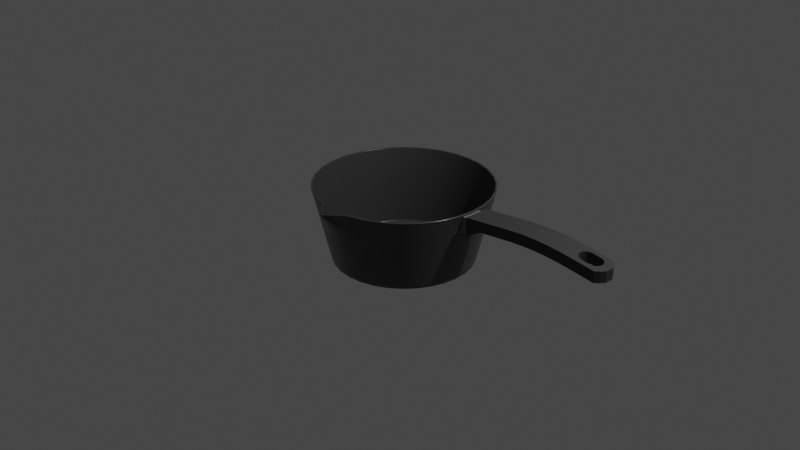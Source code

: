 # Source: panci.blend  (saved by Blender 2.90.8; exported with 4.5.12 LTS)
import bpy
from mathutils import Matrix  # noqa: F401  (used for matrix-valued properties, if any)

bpy.ops.wm.read_factory_settings(use_empty=True)
scene = bpy.context.scene
scene.name = 'Scene'

# ---- collections
col_collection = bpy.data.collections.new('Collection'); scene.collection.children.link(col_collection)

# ---- materials (node trees are filled in below, after node groups)
mat_material_003 = bpy.data.materials.new('Material.003')
mat_material_003.use_transparent_shadow = False
mat_material_001 = bpy.data.materials.new('Material.001')
mat_material_001.use_transparent_shadow = False
mat_material_002 = bpy.data.materials.new('Material.002')
mat_material_002.use_transparent_shadow = False

# ---- material node trees
mat_material_003.use_nodes = True; mat_material_003.node_tree.nodes.clear()
_N = mat_material_003.node_tree.nodes; _L = mat_material_003.node_tree.links
n0 = _N.new('ShaderNodeBsdfPrincipled'); n0.name = 'Principled BSDF'; n0.location = (10, 300)
n0.distribution = 'GGX'
n0.subsurface_method = 'BURLEY'
n0.inputs[0].default_value = (0.04721, 0.04721, 0.04721, 1.0)
n0.inputs[2].default_value = 0.2638
n0.inputs[3].default_value = 1.45
n0.inputs[27].default_value = (0.0, 0.0, 0.0, 1.0)
n0.inputs[28].default_value = 1.0
n1 = _N.new('ShaderNodeOutputMaterial'); n1.name = 'Material Output'; n1.location = (300, 300)
_L.new(n0.outputs[0], n1.inputs[0])
n1.is_active_output = True
mat_material_001.use_nodes = True; mat_material_001.node_tree.nodes.clear()
_N = mat_material_001.node_tree.nodes; _L = mat_material_001.node_tree.links
n0 = _N.new('ShaderNodeBsdfPrincipled'); n0.name = 'Principled BSDF'; n0.location = (10, 300)
n0.distribution = 'GGX'
n0.subsurface_method = 'BURLEY'
n0.inputs[0].default_value = (0.03411, 0.03411, 0.03411, 1.0)
n0.inputs[2].default_value = 0.8307
n0.inputs[3].default_value = 1.45
n0.inputs[27].default_value = (0.0, 0.0, 0.0, 1.0)
n0.inputs[28].default_value = 1.0
n1 = _N.new('ShaderNodeOutputMaterial'); n1.name = 'Material Output'; n1.location = (300, 300)
_L.new(n0.outputs[0], n1.inputs[0])
n1.is_active_output = True
mat_material_002.use_nodes = True; mat_material_002.node_tree.nodes.clear()
_N = mat_material_002.node_tree.nodes; _L = mat_material_002.node_tree.links
n0 = _N.new('ShaderNodeBsdfPrincipled'); n0.name = 'Principled BSDF'; n0.location = (10, 300)
n0.distribution = 'GGX'
n0.subsurface_method = 'BURLEY'
n0.inputs[0].default_value = (0.1727, 0.1812, 0.1833, 1.0)
n0.inputs[3].default_value = 1.45
n0.inputs[27].default_value = (0.0, 0.0, 0.0, 1.0)
n0.inputs[28].default_value = 1.0
n1 = _N.new('ShaderNodeOutputMaterial'); n1.name = 'Material Output'; n1.location = (300, 300)
_L.new(n0.outputs[0], n1.inputs[0])
n1.is_active_output = True

# ---- world
world_world = bpy.data.worlds.new('World'); scene.world = world_world
world_world.use_nodes = True; world_world.node_tree.nodes.clear()
_N = world_world.node_tree.nodes; _L = world_world.node_tree.links
n0 = _N.new('ShaderNodeOutputWorld'); n0.name = 'World Output'; n0.location = (300, 300)
n1 = _N.new('ShaderNodeBackground'); n1.name = 'Background'; n1.location = (10, 300)
n1.inputs[0].default_value = (0.05088, 0.05088, 0.05088, 1.0)
_L.new(n1.outputs[0], n0.inputs[0])
n0.is_active_output = True
world_world.color = (0.05088, 0.05088, 0.05088)
world_world.use_sun_shadow = False
world_world.sun_shadow_jitter_overblur = 0.0

# ---- cameras
cam_camera = bpy.data.cameras.new('Camera')
cam_camera.clip_end = 100.0
cam_camera.ortho_scale = 7.314

# ---- lights
light_light = bpy.data.lights.new('Light', 'POINT')
light_light.transmission_factor = 0.0
light_light.energy = 1000.0
light_light.shadow_soft_size = 0.1
light_light.shadow_maximum_resolution = 0.006
light_light.use_absolute_resolution = True

# ---- meshes
me_cylinder = bpy.data.meshes.new('Cylinder')
me_cylinder.from_pydata([(-3.18e-08, 0.6582, -0.5836), (0.0, 1.0, 0.6772), (0.1284, 0.6456, -0.5836), (0.1951, 0.9808, 0.6772), (0.2519, 0.6081, -0.5836), (0.3827, 0.9239, 0.6772), (0.3657, 0.5473, -0.5836), (0.5556, 0.8315, 0.6772), (0.4654, 0.4654, -0.5836), (0.7071, 0.7071, 0.6772), (0.5473, 0.3657, -0.5836), (0.8315, 0.5556, 0.6772), (0.6081, 0.2519, -0.5836), (0.9239, 0.3827, 0.6772), (0.6456, 0.1284, -0.5836), (0.9808, 0.1951, 0.6772), (0.6582, 8.994e-08, -0.5836), (1.0, 7.55e-08, 0.6772), (0.6456, -0.1284, -0.5836), (0.9808, -0.1951, 0.6772), (0.6081, -0.2519, -0.5836), (0.9239, -0.3827, 0.6772), (0.5473, -0.3657, -0.5836), (0.8315, -0.5556, 0.6772), (0.4654, -0.4654, -0.5836), (0.7071, -0.7071, 0.6772), (0.3657, -0.5473, -0.5836), (0.5556, -0.8315, 0.6772), (0.2519, -0.6081, -0.5836), (0.3827, -0.9239, 0.6772), (0.1284, -0.6456, -0.5836), (0.1951, -0.9808, 0.6772), (-1.828e-07, -0.6582, -0.5836), (-3.258e-07, -1.172, 0.6772), (-0.1284, -0.6456, -0.5836), (-0.1951, -0.9808, 0.6772), (-0.2519, -0.6081, -0.5836), (-0.3827, -0.9239, 0.6772), (-0.3657, -0.5473, -0.5836), (-0.5556, -0.8315, 0.6772), (-0.4654, -0.4654, -0.5836), (-0.7071, -0.7071, 0.6772), (-0.5473, -0.3657, -0.5836), (-0.8315, -0.5556, 0.6772), (-0.6081, -0.2519, -0.5836), (-0.9239, -0.3827, 0.6772), (-0.6456, -0.1284, -0.5836), (-0.9808, -0.1951, 0.6772), (-0.6582, 6.932e-07, -0.5836), (-1.0, 9.656e-07, 0.6772), (-0.6456, 0.1284, -0.5836), (-0.9808, 0.1951, 0.6772), (-0.6081, 0.2519, -0.5836), (-0.9239, 0.3827, 0.6772), (-0.5473, 0.3657, -0.5836), (-0.8315, 0.5556, 0.6772), (-0.4654, 0.4654, -0.5836), (-0.7071, 0.7071, 0.6772), (-0.3657, 0.5473, -0.5836), (-0.5556, 0.8315, 0.6772), (-0.2519, 0.6081, -0.5836), (-0.3827, 0.9239, 0.6772), (-0.1284, 0.6456, -0.5836), (-0.1951, 0.9808, 0.6772), (7.231e-09, 0.9391, 0.2941), (0.1832, 0.9211, 0.2941), (0.3594, 0.8676, 0.2941), (0.5217, 0.7808, 0.2941), (0.664, 0.664, 0.2941), (0.7808, 0.5217, 0.2941), (0.8676, 0.3594, 0.2941), (0.9211, 0.1832, 0.2941), (0.9391, 8.825e-08, 0.2941), (0.9211, -0.1832, 0.2941), (0.8676, -0.3594, 0.2941), (0.7808, -0.5217, 0.2941), (0.664, -0.664, 0.2941), (0.5217, -0.7808, 0.2941), (0.3594, -0.8676, 0.2941), (0.1832, -0.9211, 0.2941), (-2.988e-07, -0.9391, 0.2292), (-0.1832, -0.9211, 0.2941), (-0.3594, -0.8676, 0.2941), (-0.5217, -0.7808, 0.2941), (-0.6641, -0.664, 0.2941), (-0.7808, -0.5217, 0.2941), (-0.8676, -0.3594, 0.2941), (-0.9211, -0.1832, 0.2941), (-0.9391, 9.242e-07, 0.2941), (-0.9211, 0.1832, 0.2941), (-0.8676, 0.3594, 0.2941), (-0.7808, 0.5217, 0.2941), (-0.664, 0.6641, 0.2941), (-0.5217, 0.7808, 0.2941), (-0.3594, 0.8676, 0.2941), (-0.1832, 0.9211, 0.2941), (1.801e-10, 0.9985, 0.6677), (0.1948, 0.9793, 0.6677), (0.3821, 0.9225, 0.6677), (0.5547, 0.8302, 0.6677), (0.706, 0.706, 0.6677), (0.8302, 0.5547, 0.6677), (0.9225, 0.3821, 0.6677), (0.9793, 0.1948, 0.6677), (0.9985, 7.582e-08, 0.6677), (0.9793, -0.1948, 0.6677), (0.9225, -0.3821, 0.6677), (0.8302, -0.5547, 0.6677), (0.706, -0.706, 0.6677), (0.5547, -0.8302, 0.6677), (0.3821, -0.9225, 0.6677), (0.1948, -0.9793, 0.6677), (-3.252e-07, -1.166, 0.6661), (-0.1948, -0.9793, 0.6677), (-0.3821, -0.9225, 0.6677), (-0.5547, -0.8302, 0.6677), (-0.706, -0.706, 0.6677), (-0.8302, -0.5547, 0.6677), (-0.9225, -0.3821, 0.6677), (-0.9793, -0.1948, 0.6677), (-0.9985, 9.646e-07, 0.6677), (-0.9793, 0.1948, 0.6677), (-0.9225, 0.3821, 0.6677), (-0.8302, 0.5547, 0.6677), (-0.706, 0.706, 0.6677), (-0.5547, 0.8302, 0.6677), (-0.3821, 0.9225, 0.6677), (-0.1948, 0.9793, 0.6677), (0.1577, 0.7926, -0.5304), (0.3092, 0.7466, -0.5304), (0.449, 0.6719, -0.5304), (0.5714, 0.5714, -0.5304), (0.6719, 0.449, -0.5304), (0.7466, 0.3092, -0.5304), (0.7926, 0.1577, -0.5304), (0.8081, 1.157e-07, -0.5304), (0.7926, -0.1577, -0.5304), (0.7466, -0.3092, -0.5304), (0.6719, -0.449, -0.5304), (0.5714, -0.5714, -0.5304), (0.449, -0.6719, -0.5304), (0.3092, -0.7466, -0.5304), (0.1577, -0.7926, -0.5304), (-2.405e-07, -0.8081, -0.5343), (-0.1577, -0.7926, -0.5304), (-0.3092, -0.7466, -0.5304), (-0.449, -0.6719, -0.5304), (-0.5714, -0.5714, -0.5304), (-0.6719, -0.449, -0.5304), (-0.7466, -0.3092, -0.5304), (-0.7926, -0.1577, -0.5304), (-0.8081, 8.35e-07, -0.5304), (-0.7926, 0.1577, -0.5304), (-0.7466, 0.3092, -0.5304), (-0.6719, 0.449, -0.5304), (-0.5714, 0.5714, -0.5304), (-0.449, 0.6719, -0.5304), (-0.3092, 0.7466, -0.5304), (-0.1577, 0.7926, -0.5304), (2.279e-08, 0.8081, -0.5304), (2.379e-08, 0.7996, -0.5836), (0.156, 0.7843, -0.5836), (0.306, 0.7388, -0.5836), (0.4443, 0.6649, -0.5836), (0.5654, 0.5654, -0.5836), (0.6649, 0.4443, -0.5836), (0.7388, 0.306, -0.5836), (0.7843, 0.156, -0.5836), (0.7996, 1.175e-07, -0.5836), (0.7843, -0.156, -0.5836), (0.7388, -0.306, -0.5836), (0.6649, -0.4443, -0.5836), (0.5654, -0.5654, -0.5836), (0.4443, -0.6649, -0.5836), (0.306, -0.7388, -0.5836), (0.156, -0.7843, -0.5836), (-2.368e-07, -0.7996, -0.5836), (-0.156, -0.7843, -0.5836), (-0.306, -0.7388, -0.5836), (-0.4443, -0.6649, -0.5836), (-0.5654, -0.5654, -0.5836), (-0.6649, -0.4443, -0.5836), (-0.7388, -0.306, -0.5836), (-0.7843, -0.156, -0.5836), (-0.7996, 8.292e-07, -0.5836), (-0.7843, 0.156, -0.5836), (-0.7388, 0.306, -0.5836), (-0.6649, 0.4443, -0.5836), (-0.5654, 0.5654, -0.5836), (-0.4443, 0.6649, -0.5836), (-0.306, 0.7388, -0.5836), (-0.156, 0.7843, -0.5836)], [], [(96, 1, 3, 97), (97, 3, 5, 98), (98, 5, 7, 99), (99, 7, 9, 100), (100, 9, 11, 101), (101, 11, 13, 102), (102, 13, 15, 103), (103, 15, 17, 104), (104, 17, 19, 105), (105, 19, 21, 106), (106, 21, 23, 107), (107, 23, 25, 108), (108, 25, 27, 109), (109, 27, 29, 110), (110, 29, 31, 111), (111, 31, 33, 112), (112, 33, 35, 113), (113, 35, 37, 114), (114, 37, 39, 115), (115, 39, 41, 116), (116, 41, 43, 117), (117, 43, 45, 118), (118, 45, 47, 119), (119, 47, 49, 120), (120, 49, 51, 121), (121, 51, 53, 122), (122, 53, 55, 123), (123, 55, 57, 124), (124, 57, 59, 125), (125, 59, 61, 126), (126, 61, 63, 127), (127, 63, 1, 96), (0, 2, 4, 6, 8, 10, 12, 14, 16, 18, 20, 22, 24, 26, 28, 30, 32, 34, 36, 38, 40, 42, 44, 46, 48, 50, 52, 54, 56, 58, 60, 62), (158, 95, 64, 159), (157, 94, 95, 158), (156, 93, 94, 157), (155, 92, 93, 156), (154, 91, 92, 155), (153, 90, 91, 154), (152, 89, 90, 153), (151, 88, 89, 152), (150, 87, 88, 151), (149, 86, 87, 150), (148, 85, 86, 149), (147, 84, 85, 148), (146, 83, 84, 147), (145, 82, 83, 146), (144, 81, 82, 145), (143, 80, 81, 144), (142, 79, 80, 143), (141, 78, 79, 142), (140, 77, 78, 141), (139, 76, 77, 140), (138, 75, 76, 139), (137, 74, 75, 138), (136, 73, 74, 137), (135, 72, 73, 136), (134, 71, 72, 135), (133, 70, 71, 134), (132, 69, 70, 133), (131, 68, 69, 132), (130, 67, 68, 131), (129, 66, 67, 130), (128, 65, 66, 129), (159, 64, 65, 128), (95, 127, 96, 64), (94, 126, 127, 95), (93, 125, 126, 94), (92, 124, 125, 93), (91, 123, 124, 92), (90, 122, 123, 91), (89, 121, 122, 90), (88, 120, 121, 89), (87, 119, 120, 88), (86, 118, 119, 87), (85, 117, 118, 86), (84, 116, 117, 85), (83, 115, 116, 84), (82, 114, 115, 83), (81, 113, 114, 82), (80, 112, 113, 81), (79, 111, 112, 80), (78, 110, 111, 79), (77, 109, 110, 78), (76, 108, 109, 77), (75, 107, 108, 76), (74, 106, 107, 75), (73, 105, 106, 74), (72, 104, 105, 73), (71, 103, 104, 72), (70, 102, 103, 71), (69, 101, 102, 70), (68, 100, 101, 69), (67, 99, 100, 68), (66, 98, 99, 67), (65, 97, 98, 66), (64, 96, 97, 65), (160, 159, 128, 161), (161, 128, 129, 162), (162, 129, 130, 163), (163, 130, 131, 164), (164, 131, 132, 165), (165, 132, 133, 166), (166, 133, 134, 167), (167, 134, 135, 168), (168, 135, 136, 169), (169, 136, 137, 170), (170, 137, 138, 171), (171, 138, 139, 172), (172, 139, 140, 173), (173, 140, 141, 174), (174, 141, 142, 175), (175, 142, 143, 176), (176, 143, 144, 177), (177, 144, 145, 178), (178, 145, 146, 179), (179, 146, 147, 180), (180, 147, 148, 181), (181, 148, 149, 182), (182, 149, 150, 183), (183, 150, 151, 184), (184, 151, 152, 185), (185, 152, 153, 186), (186, 153, 154, 187), (187, 154, 155, 188), (188, 155, 156, 189), (189, 156, 157, 190), (190, 157, 158, 191), (191, 158, 159, 160), (2, 0, 160, 161), (4, 2, 161, 162), (6, 4, 162, 163), (8, 6, 163, 164), (10, 8, 164, 165), (12, 10, 165, 166), (14, 12, 166, 167), (16, 14, 167, 168), (18, 16, 168, 169), (20, 18, 169, 170), (22, 20, 170, 171), (24, 22, 171, 172), (26, 24, 172, 173), (28, 26, 173, 174), (30, 28, 174, 175), (32, 30, 175, 176), (34, 32, 176, 177), (36, 34, 177, 178), (38, 36, 178, 179), (40, 38, 179, 180), (42, 40, 180, 181), (44, 42, 181, 182), (46, 44, 182, 183), (48, 46, 183, 184), (50, 48, 184, 185), (52, 50, 185, 186), (54, 52, 186, 187), (56, 54, 187, 188), (58, 56, 188, 189), (60, 58, 189, 190), (62, 60, 190, 191), (0, 62, 191, 160)])
me_cylinder.polygons.foreach_set('use_smooth', [True] * 161)
_uv = me_cylinder.uv_layers.new(name='UVMap')
_uv.uv.foreach_set('vector', [1.0, 0.9962, 1.0, 1.0, 0.9688, 1.0, 0.9688, 0.9962, 0.9688, 0.9962, 0.9688, 1.0, 0.9375, 1.0, 0.9375, 0.9962, 0.9375, 0.9962, 0.9375, 1.0, 0.9062, 1.0, 0.9062, 0.9962, 0.9062, 0.9962, 0.9062, 1.0, 0.875, 1.0, 0.875, 0.9962, 0.875, 0.9962, 0.875, 1.0, 0.8438, 1.0, 0.8438, 0.9962, 0.8438, 0.9962, 0.8438, 1.0, 0.8125, 1.0, 0.8125, 0.9962, 0.8125, 0.9962, 0.8125, 1.0, 0.7812, 1.0, 0.7812, 0.9962, 0.7812, 0.9962, 0.7812, 1.0, 0.75, 1.0, 0.75, 0.9962, 0.75, 0.9962, 0.75, 1.0, 0.7188, 1.0, 0.7188, 0.9962, 0.7188, 0.9962, 0.7188, 1.0, 0.6875, 1.0, 0.6875, 0.9962, 0.6875, 0.9962, 0.6875, 1.0, 0.6562, 1.0, 0.6562, 0.9962, 0.6562, 0.9962, 0.6562, 1.0, 0.625, 1.0, 0.625, 0.9962, 0.625, 0.9962, 0.625, 1.0, 0.5938, 1.0, 0.5937, 0.9962, 0.5937, 0.9962, 0.5938, 1.0, 0.5625, 1.0, 0.5625, 0.9962, 0.5625, 0.9962, 0.5625, 1.0, 0.5312, 1.0, 0.5312, 0.9962, 0.5312, 0.9962, 0.5312, 1.0, 0.5, 1.0, 0.5, 0.9962, 0.5, 0.9962, 0.5, 1.0, 0.4688, 1.0, 0.4688, 0.9962, 0.4688, 0.9962, 0.4688, 1.0, 0.4375, 1.0, 0.4375, 0.9962, 0.4375, 0.9962, 0.4375, 1.0, 0.4062, 1.0, 0.4062, 0.9962, 0.4062, 0.9962, 0.4062, 1.0, 0.375, 1.0, 0.375, 0.9962, 0.375, 0.9962, 0.375, 1.0, 0.3438, 1.0, 0.3438, 0.9962, 0.3438, 0.9962, 0.3438, 1.0, 0.3125, 1.0, 0.3125, 0.9962, 0.3125, 0.9962, 0.3125, 1.0, 0.2812, 1.0, 0.2812, 0.9962, 0.2812, 0.9962, 0.2812, 1.0, 0.25, 1.0, 0.25, 0.9962, 0.25, 0.9962, 0.25, 1.0, 0.2188, 1.0, 0.2188, 0.9962, 0.2188, 0.9962, 0.2188, 1.0, 0.1875, 1.0, 0.1875, 0.9962, 0.1875, 0.9962, 0.1875, 1.0, 0.1562, 1.0, 0.1562, 0.9962, 0.1562, 0.9962, 0.1562, 1.0, 0.125, 1.0, 0.125, 0.9962, 0.125, 0.9962, 0.125, 1.0, 0.09375, 1.0, 0.09375, 0.9962, 0.09375, 0.9962, 0.09375, 1.0, 0.0625, 1.0, 0.0625, 0.9962, 0.0625, 0.9962, 0.0625, 1.0, 0.03125, 1.0, 0.03125, 0.9962, 0.03125, 0.9962, 0.03125, 1.0, 0.0, 1.0, 0.0, 0.9962, 0.75, 0.4475, 0.7885, 0.4438, 0.8256, 0.4325, 0.8598, 0.4143, 0.8897, 0.3897, 0.9143, 0.3598, 0.9325, 0.3256, 0.9438, 0.2885, 0.9475, 0.25, 0.9438, 0.2115, 0.9325, 0.1744, 0.9143, 0.1402, 0.8897, 0.1103, 0.8598, 0.08574, 0.8256, 0.06749, 0.7885, 0.05625, 0.75, 0.05245, 0.7115, 0.05625, 0.6744, 0.06749, 0.6402, 0.08574, 0.6103, 0.1103, 0.5857, 0.1402, 0.5675, 0.1744, 0.5562, 0.2115, 0.5525, 0.25, 0.5562, 0.2885, 0.5675, 0.3256, 0.5857, 0.3598, 0.6103, 0.3897, 0.6402, 0.4143, 0.6744, 0.4325, 0.7115, 0.4438, 0.03125, 0.5211, 0.03125, 0.848, 0.0, 0.848, 0.0, 0.5211, 0.0625, 0.5211, 0.0625, 0.848, 0.03125, 0.848, 0.03125, 0.5211, 0.09375, 0.5211, 0.09375, 0.848, 0.0625, 0.848, 0.0625, 0.5211, 0.125, 0.5211, 0.125, 0.848, 0.09375, 0.848, 0.09375, 0.5211, 0.1562, 0.5211, 0.1562, 0.848, 0.125, 0.848, 0.125, 0.5211, 0.1875, 0.5211, 0.1875, 0.848, 0.1562, 0.848, 0.1562, 0.5211, 0.2188, 0.5211, 0.2188, 0.848, 0.1875, 0.848, 0.1875, 0.5211, 0.25, 0.5211, 0.25, 0.848, 0.2188, 0.848, 0.2188, 0.5211, 0.2812, 0.5211, 0.2812, 0.848, 0.25, 0.848, 0.25, 0.5211, 0.3125, 0.5211, 0.3125, 0.848, 0.2812, 0.848, 0.2812, 0.5211, 0.3438, 0.5211, 0.3438, 0.848, 0.3125, 0.848, 0.3125, 0.5211, 0.375, 0.5211, 0.375, 0.848, 0.3438, 0.848, 0.3438, 0.5211, 0.4063, 0.5211, 0.4062, 0.848, 0.375, 0.848, 0.375, 0.5211, 0.4375, 0.5211, 0.4375, 0.848, 0.4062, 0.848, 0.4063, 0.5211, 0.4687, 0.5211, 0.4688, 0.848, 0.4375, 0.848, 0.4375, 0.5211, 0.5, 0.5211, 0.5, 0.848, 0.4688, 0.848, 0.4687, 0.5211, 0.5312, 0.5211, 0.5312, 0.848, 0.5, 0.848, 0.5, 0.5211, 0.5625, 0.5211, 0.5625, 0.848, 0.5312, 0.848, 0.5312, 0.5211, 0.5938, 0.5211, 0.5938, 0.848, 0.5625, 0.848, 0.5625, 0.5211, 0.625, 0.5211, 0.625, 0.848, 0.5938, 0.848, 0.5938, 0.5211, 0.6562, 0.5211, 0.6562, 0.848, 0.625, 0.848, 0.625, 0.5211, 0.6875, 0.5211, 0.6875, 0.848, 0.6562, 0.848, 0.6562, 0.5211, 0.7188, 0.5211, 0.7188, 0.848, 0.6875, 0.848, 0.6875, 0.5211, 0.75, 0.5211, 0.75, 0.848, 0.7188, 0.848, 0.7188, 0.5211, 0.7813, 0.5211, 0.7813, 0.848, 0.75, 0.848, 0.75, 0.5211, 0.8125, 0.5211, 0.8125, 0.848, 0.7813, 0.848, 0.7813, 0.5211, 0.8438, 0.5211, 0.8438, 0.848, 0.8125, 0.848, 0.8125, 0.5211, 0.875, 0.5211, 0.875, 0.848, 0.8438, 0.848, 0.8438, 0.5211, 0.9062, 0.5211, 0.9062, 0.848, 0.875, 0.848, 0.875, 0.5211, 0.9375, 0.5211, 0.9375, 0.848, 0.9062, 0.848, 0.9062, 0.5211, 0.9688, 0.5211, 0.9688, 0.848, 0.9375, 0.848, 0.9375, 0.5211, 1.0, 0.5211, 1.0, 0.848, 0.9688, 0.848, 0.9688, 0.5211, 0.03125, 0.848, 0.03125, 0.9962, 0.0, 0.9962, 0.0, 0.848, 0.0625, 0.848, 0.0625, 0.9962, 0.03125, 0.9962, 0.03125, 0.848, 0.09375, 0.848, 0.09375, 0.9962, 0.0625, 0.9962, 0.0625, 0.848, 0.125, 0.848, 0.125, 0.9962, 0.09375, 0.9962, 0.09375, 0.848, 0.1562, 0.848, 0.1562, 0.9962, 0.125, 0.9962, 0.125, 0.848, 0.1875, 0.848, 0.1875, 0.9962, 0.1562, 0.9962, 0.1562, 0.848, 0.2188, 0.848, 0.2188, 0.9962, 0.1875, 0.9962, 0.1875, 0.848, 0.25, 0.848, 0.25, 0.9962, 0.2188, 0.9962, 0.2188, 0.848, 0.2812, 0.848, 0.2812, 0.9962, 0.25, 0.9962, 0.25, 0.848, 0.3125, 0.848, 0.3125, 0.9962, 0.2812, 0.9962, 0.2812, 0.848, 0.3438, 0.848, 0.3438, 0.9962, 0.3125, 0.9962, 0.3125, 0.848, 0.375, 0.848, 0.375, 0.9962, 0.3438, 0.9962, 0.3438, 0.848, 0.4062, 0.848, 0.4062, 0.9962, 0.375, 0.9962, 0.375, 0.848, 0.4375, 0.848, 0.4375, 0.9962, 0.4062, 0.9962, 0.4062, 0.848, 0.4688, 0.848, 0.4688, 0.9962, 0.4375, 0.9962, 0.4375, 0.848, 0.5, 0.848, 0.5, 0.9962, 0.4688, 0.9962, 0.4688, 0.848, 0.5312, 0.848, 0.5312, 0.9962, 0.5, 0.9962, 0.5, 0.848, 0.5625, 0.848, 0.5625, 0.9962, 0.5312, 0.9962, 0.5312, 0.848, 0.5938, 0.848, 0.5937, 0.9962, 0.5625, 0.9962, 0.5625, 0.848, 0.625, 0.848, 0.625, 0.9962, 0.5937, 0.9962, 0.5938, 0.848, 0.6562, 0.848, 0.6562, 0.9962, 0.625, 0.9962, 0.625, 0.848, 0.6875, 0.848, 0.6875, 0.9962, 0.6562, 0.9962, 0.6562, 0.848, 0.7188, 0.848, 0.7188, 0.9962, 0.6875, 0.9962, 0.6875, 0.848, 0.75, 0.848, 0.75, 0.9962, 0.7188, 0.9962, 0.7188, 0.848, 0.7813, 0.848, 0.7812, 0.9962, 0.75, 0.9962, 0.75, 0.848, 0.8125, 0.848, 0.8125, 0.9962, 0.7812, 0.9962, 0.7813, 0.848, 0.8438, 0.848, 0.8438, 0.9962, 0.8125, 0.9962, 0.8125, 0.848, 0.875, 0.848, 0.875, 0.9962, 0.8438, 0.9962, 0.8438, 0.848, 0.9062, 0.848, 0.9062, 0.9962, 0.875, 0.9962, 0.875, 0.848, 0.9375, 0.848, 0.9375, 0.9962, 0.9062, 0.9962, 0.9062, 0.848, 0.9688, 0.848, 0.9688, 0.9962, 0.9375, 0.9962, 0.9375, 0.848, 1.0, 0.848, 1.0, 0.9962, 0.9688, 0.9962, 0.9688, 0.848, 1.0, 0.5, 1.0, 0.5211, 0.9688, 0.5211, 0.9688, 0.5, 0.9688, 0.5, 0.9688, 0.5211, 0.9375, 0.5211, 0.9375, 0.5, 0.9375, 0.5, 0.9375, 0.5211, 0.9062, 0.5211, 0.9062, 0.5, 0.9062, 0.5, 0.9062, 0.5211, 0.875, 0.5211, 0.875, 0.5, 0.875, 0.5, 0.875, 0.5211, 0.8438, 0.5211, 0.8438, 0.5, 0.8438, 0.5, 0.8438, 0.5211, 0.8125, 0.5211, 0.8125, 0.5, 0.8125, 0.5, 0.8125, 0.5211, 0.7813, 0.5211, 0.7812, 0.5, 0.7812, 0.5, 0.7813, 0.5211, 0.75, 0.5211, 0.75, 0.5, 0.75, 0.5, 0.75, 0.5211, 0.7188, 0.5211, 0.7188, 0.5, 0.7188, 0.5, 0.7188, 0.5211, 0.6875, 0.5211, 0.6875, 0.5, 0.6875, 0.5, 0.6875, 0.5211, 0.6562, 0.5211, 0.6562, 0.5, 0.6562, 0.5, 0.6562, 0.5211, 0.625, 0.5211, 0.625, 0.5, 0.625, 0.5, 0.625, 0.5211, 0.5938, 0.5211, 0.5938, 0.5, 0.5938, 0.5, 0.5938, 0.5211, 0.5625, 0.5211, 0.5625, 0.5, 0.5625, 0.5, 0.5625, 0.5211, 0.5312, 0.5211, 0.5312, 0.5, 0.5312, 0.5, 0.5312, 0.5211, 0.5, 0.5211, 0.5, 0.5, 0.5, 0.5, 0.5, 0.5211, 0.4687, 0.5211, 0.4688, 0.5, 0.4688, 0.5, 0.4687, 0.5211, 0.4375, 0.5211, 0.4375, 0.5, 0.4375, 0.5, 0.4375, 0.5211, 0.4063, 0.5211, 0.4062, 0.5, 0.4062, 0.5, 0.4063, 0.5211, 0.375, 0.5211, 0.375, 0.5, 0.375, 0.5, 0.375, 0.5211, 0.3438, 0.5211, 0.3438, 0.5, 0.3438, 0.5, 0.3438, 0.5211, 0.3125, 0.5211, 0.3125, 0.5, 0.3125, 0.5, 0.3125, 0.5211, 0.2812, 0.5211, 0.2812, 0.5, 0.2812, 0.5, 0.2812, 0.5211, 0.25, 0.5211, 0.25, 0.5, 0.25, 0.5, 0.25, 0.5211, 0.2188, 0.5211, 0.2188, 0.5, 0.2188, 0.5, 0.2188, 0.5211, 0.1875, 0.5211, 0.1875, 0.5, 0.1875, 0.5, 0.1875, 0.5211, 0.1562, 0.5211, 0.1562, 0.5, 0.1562, 0.5, 0.1562, 0.5211, 0.125, 0.5211, 0.125, 0.5, 0.125, 0.5, 0.125, 0.5211, 0.09375, 0.5211, 0.09375, 0.5, 0.09375, 0.5, 0.09375, 0.5211, 0.0625, 0.5211, 0.0625, 0.5, 0.0625, 0.5, 0.0625, 0.5211, 0.03125, 0.5211, 0.03125, 0.5, 0.03125, 0.5, 0.03125, 0.5211, 0.0, 0.5211, 0.0, 0.5, 0.7885, 0.4438, 0.75, 0.4475, 0.75, 0.49, 0.7968, 0.4854, 0.8256, 0.4325, 0.7885, 0.4438, 0.7968, 0.4854, 0.8418, 0.4717, 0.8598, 0.4143, 0.8256, 0.4325, 0.8418, 0.4717, 0.8833, 0.4496, 0.8897, 0.3897, 0.8598, 0.4143, 0.8833, 0.4496, 0.9197, 0.4197, 0.9143, 0.3598, 0.8897, 0.3897, 0.9197, 0.4197, 0.9496, 0.3833, 0.9325, 0.3256, 0.9143, 0.3598, 0.9496, 0.3833, 0.9717, 0.3418, 0.9438, 0.2885, 0.9325, 0.3256, 0.9717, 0.3418, 0.9854, 0.2968, 0.9475, 0.25, 0.9438, 0.2885, 0.9854, 0.2968, 0.99, 0.25, 0.9438, 0.2115, 0.9475, 0.25, 0.99, 0.25, 0.9854, 0.2032, 0.9325, 0.1744, 0.9438, 0.2115, 0.9854, 0.2032, 0.9717, 0.1582, 0.9143, 0.1402, 0.9325, 0.1744, 0.9717, 0.1582, 0.9496, 0.1167, 0.8897, 0.1103, 0.9143, 0.1402, 0.9496, 0.1167, 0.9197, 0.08029, 0.8598, 0.08574, 0.8897, 0.1103, 0.9197, 0.08029, 0.8833, 0.05045, 0.8256, 0.06749, 0.8598, 0.08574, 0.8833, 0.05045, 0.8418, 0.02827, 0.7885, 0.05625, 0.8256, 0.06749, 0.8418, 0.02827, 0.7968, 0.01461, 0.75, 0.05245, 0.7885, 0.05625, 0.7968, 0.01461, 0.75, 0.01, 0.7115, 0.05625, 0.75, 0.05245, 0.75, 0.01, 0.7032, 0.01461, 0.6744, 0.06749, 0.7115, 0.05625, 0.7032, 0.01461, 0.6582, 0.02827, 0.6402, 0.08574, 0.6744, 0.06749, 0.6582, 0.02827, 0.6167, 0.05045, 0.6103, 0.1103, 0.6402, 0.08574, 0.6167, 0.05045, 0.5803, 0.08029, 0.5857, 0.1402, 0.6103, 0.1103, 0.5803, 0.08029, 0.5504, 0.1167, 0.5675, 0.1744, 0.5857, 0.1402, 0.5504, 0.1167, 0.5283, 0.1582, 0.5562, 0.2115, 0.5675, 0.1744, 0.5283, 0.1582, 0.5146, 0.2032, 0.5525, 0.25, 0.5562, 0.2115, 0.5146, 0.2032, 0.51, 0.25, 0.5562, 0.2885, 0.5525, 0.25, 0.51, 0.25, 0.5146, 0.2968, 0.5675, 0.3256, 0.5562, 0.2885, 0.5146, 0.2968, 0.5283, 0.3418, 0.5857, 0.3598, 0.5675, 0.3256, 0.5283, 0.3418, 0.5504, 0.3833, 0.6103, 0.3897, 0.5857, 0.3598, 0.5504, 0.3833, 0.5803, 0.4197, 0.6402, 0.4143, 0.6103, 0.3897, 0.5803, 0.4197, 0.6167, 0.4496, 0.6744, 0.4325, 0.6402, 0.4143, 0.6167, 0.4496, 0.6582, 0.4717, 0.7115, 0.4438, 0.6744, 0.4325, 0.6582, 0.4717, 0.7032, 0.4854, 0.75, 0.4475, 0.7115, 0.4438, 0.7032, 0.4854, 0.75, 0.49])
me_cylinder.materials.append(mat_material_003)
me_cylinder.use_remesh_fix_poles = True
me_cylinder.use_remesh_preserve_attributes = False
me_cylinder.use_mirror_vertex_groups = False
me_cylinder.update()
me_cube_001 = bpy.data.meshes.new('Cube.001')
me_cube_001.from_pydata([(-0.9033, -1.0, -1.216), (-0.9033, -1.0, 0.7846), (-0.9033, 1.0, -1.216), (-0.9033, 1.0, 0.7846), (0.4683, -1.0, -1.626), (0.4683, -1.0, 0.374), (0.4683, 1.0, -1.626), (0.4683, 1.0, 0.374), (-0.7303, 1.0, -1.568), (-0.7303, 1.0, 0.4318), (-0.7303, -1.0, -1.568), (-0.7303, -1.0, 0.4318), (-0.9033, -1.0, 2.617), (-0.9033, 1.0, 2.617), (-0.8308, -1.0, 1.332), (-0.8308, 1.0, 1.332), (-0.9062, 0.7962, -0.8147), (-0.9062, -0.7962, -0.8147), (-0.9062, -0.7962, 0.778), (-0.9062, -0.7962, 2.235), (-0.9062, 0.7962, 0.778), (-0.9062, 0.7962, 2.235), (-0.9033, 0.3333, -1.208), (-0.9033, -0.3333, -1.208), (0.5304, -0.3333, -1.498), (0.5304, 0.3333, -1.498), (0.5304, 0.3333, 0.5021), (0.5304, -0.3333, 0.5021), (-0.7303, 0.3333, 0.445), (-0.7303, -0.3333, 0.445), (-0.7303, 0.3333, -1.555), (-0.7303, -0.3333, -1.555), (-0.9033, -0.3333, 2.625), (-0.9033, 0.3333, 2.625), (-0.8308, 0.3333, 1.342), (-0.8308, -0.3333, 1.342), (-0.9062, 0.2654, -0.8064), (-0.9062, -0.2654, -0.8064), (-0.9062, -0.2654, 2.244), (-0.9062, 0.2654, 2.244), (0.506, 0.6667, -1.55), (-0.9033, 0.6667, 2.619), (-0.9062, 0.5308, 2.238), (-0.9033, 0.6667, -1.214), (0.506, 0.6667, 0.4503), (-0.7303, 0.6667, 0.4351), (-0.7303, 0.6667, -1.565), (-0.8308, 0.6667, 1.335), (-0.9062, 0.5308, -0.8117), (-0.9033, -0.6667, -1.214), (0.506, -0.6667, 0.4503), (-0.7303, -0.6667, 0.4351), (-0.7303, -0.6667, -1.565), (-0.8308, -0.6667, 1.335), (-0.9062, -0.5308, -0.8117), (0.506, -0.6667, -1.55), (-0.9033, -0.6667, 2.619), (-0.9062, -0.5308, 2.238), (0.3463, 1.0, 0.08868), (-0.6083, 1.0, 0.1441), (0.227, 1.0, -0.1755), (0.1077, 1.0, -0.3924), (-0.01167, 1.0, -0.5425), (-0.131, 1.0, -0.5945), (-0.2503, 1.0, -0.5323), (-0.3696, 1.0, -0.3671), (-0.489, 1.0, -0.131), (-0.6083, -1.0, -1.856), (0.3463, -1.0, -1.911), (-0.489, -1.0, -2.131), (-0.3696, -1.0, -2.367), (-0.2503, -1.0, -2.532), (-0.131, -1.0, -2.595), (-0.01167, -1.0, -2.542), (0.1077, -1.0, -2.392), (0.227, -1.0, -2.175), (-0.6083, 1.0, -1.856), (0.3463, 1.0, -1.911), (-0.489, 1.0, -2.131), (-0.3696, 1.0, -2.367), (-0.2503, 1.0, -2.532), (-0.131, 1.0, -2.595), (-0.01167, 1.0, -2.542), (0.1077, 1.0, -2.392), (0.227, 1.0, -2.175), (0.3463, -1.0, 0.08868), (-0.6083, -1.0, 0.1441), (0.227, -1.0, -0.1755), (0.1077, -1.0, -0.3924), (-0.01167, -1.0, -0.5425), (-0.131, -1.0, -0.5945), (-0.2503, -1.0, -0.5323), (-0.3696, -1.0, -0.3671), (-0.489, -1.0, -0.131), (-0.5772, 0.3333, 0.08864), (0.1387, 0.3333, -0.3671), (0.01939, 0.3333, -0.5323), (-0.09994, 0.3333, -0.5945), (-0.2193, 0.3333, -0.5366), (-0.3386, 0.3333, -0.3924), (-0.4579, 0.3333, -0.1755), (-0.5772, -0.3333, 0.08864), (0.1387, -0.3333, -0.3671), (0.01939, -0.3333, -0.5323), (-0.09994, -0.3333, -0.5945), (-0.2193, -0.3333, -0.5366), (-0.3386, -0.3333, -0.3924), (-0.4579, -0.3333, -0.1755), (-0.5772, 0.3333, -1.911), (-0.4579, 0.3333, -2.175), (-0.3386, 0.3333, -2.392), (-0.2193, 0.3333, -2.537), (-0.09994, 0.3333, -2.595), (0.01939, 0.3333, -2.532), (0.1387, 0.3333, -2.367), (-0.5772, -0.3333, -1.911), (-0.4579, -0.3333, -2.175), (-0.3386, -0.3333, -2.392), (-0.2193, -0.3333, -2.537), (-0.09994, -0.3333, -2.595), (0.01939, -0.3333, -2.532), (0.1387, -0.3333, -2.367), (0.3652, 0.6667, -1.881), (-0.5894, 0.6667, -1.896), (0.2458, 0.6667, -2.152), (0.1265, 0.6667, -2.381), (0.00719, 0.6667, -2.537), (-0.1121, 0.6667, -2.595), (-0.2315, 0.6667, -2.542), (-0.3508, 0.6667, -2.392), (-0.4701, 0.6667, -2.166), (-0.5894, 0.6667, 0.1038), (0.3652, 0.6667, 0.1195), (-0.4701, 0.6667, -0.1663), (-0.3508, 0.6667, -0.3924), (-0.2315, 0.6667, -0.5425), (-0.1121, 0.6667, -0.5945), (0.00719, 0.6667, -0.5366), (0.1265, 0.6667, -0.3815), (0.2458, 0.6667, -0.1521), (-0.5894, -0.6667, 0.1038), (0.3652, -0.6667, 0.1195), (-0.4701, -0.6667, -0.1663), (-0.3508, -0.6667, -0.3924), (-0.2315, -0.6667, -0.5425), (-0.1121, -0.6667, -0.5945), (0.00719, -0.6667, -0.5366), (0.1265, -0.6667, -0.3815), (0.2458, -0.6667, -0.1521), (0.3652, -0.6667, -1.881), (-0.5894, -0.6667, -1.896), (0.2458, -0.6667, -2.152), (0.1265, -0.6667, -2.381), (0.00719, -0.6667, -2.537), (-0.1121, -0.6667, -2.595), (-0.2315, -0.6667, -2.542), (-0.3508, -0.6667, -2.392), (-0.4701, -0.6667, -2.166), (-1.008, -0.7962, 2.256), (-0.9888, -0.7962, 0.841), (-0.9683, -0.7962, -0.7083), (-0.9683, 0.7962, -0.7083), (-1.008, 0.7962, 2.256), (-0.9888, 0.7962, 0.841), (-1.008, -0.2654, 2.262), (-1.008, 0.2654, 2.262), (-0.9683, 0.2654, -0.7017), (-0.9683, -0.2654, -0.7017), (-0.9683, 0.5308, -0.7059), (-1.008, 0.5308, 2.258), (-1.008, -0.5308, 2.258), (-0.9683, -0.5308, -0.7059), (0.231, 0.1186, -0.1849), (0.231, 0.1186, -2.185), (0.2353, 0.2327, -0.1766), (0.2353, 0.2327, -2.177), (0.4197, 0.5055, 0.2457), (0.4197, 0.5055, -1.754), (0.4066, 0.5617, 0.2155), (0.4066, 0.5617, -1.785), (0.2296, 4.945e-07, -0.1872), (0.2296, 4.945e-07, -2.187), (0.3923, 0.5963, 0.1824), (0.3923, 0.5963, -1.818), (0.4407, 0.3378, 0.2927), (0.4407, 0.3378, -1.707), (0.4312, 0.4299, 0.2717), (0.4312, 0.4299, -1.728), (0.4312, -0.4299, 0.2717), (0.4312, -0.4299, -1.728), (0.441, 0.3333, 0.2933), (0.441, 0.3333, -1.707), (0.4197, -0.5055, 0.2457), (0.4197, -0.5055, -1.754), (0.4477, 0.2327, 0.3091), (0.4477, 0.2327, -1.691), (0.2907, -0.5963, -0.05217), (0.2907, -0.5963, -2.052), (0.231, -0.1186, -0.1849), (0.231, -0.1186, -2.185), (0.2633, 0.5055, -0.116), (0.2633, 0.5055, -2.116), (0.2765, -0.5617, -0.08521), (0.2765, -0.5617, -2.085), (0.4477, -0.2327, 0.3091), (0.4477, -0.2327, -1.691), (0.452, -0.1186, 0.3195), (0.452, -0.1186, -1.68), (0.4407, -0.3378, 0.2927), (0.4407, -0.3378, -1.707), (0.4535, -4.666e-08, 0.3234), (0.4535, -4.666e-08, -1.677), (0.441, -0.3333, 0.2933), (0.441, -0.3333, -1.707), (0.2424, 0.3378, -0.1626), (0.2424, 0.3378, -2.163), (0.2518, 0.4299, -0.1428), (0.2518, 0.4299, -2.143), (0.2765, 0.5617, -0.08521), (0.2765, 0.5617, -2.085), (0.3676, 0.5996, 0.1243), (0.3055, 0.608, -0.01821), (0.3055, 0.608, -2.018), (0.2421, 0.3333, -0.1632), (0.2421, 0.3333, -2.163), (0.3676, 0.5996, -1.876), (0.254, 0.4441, -0.1382), (0.254, 0.4441, -2.138), (0.3923, -0.5963, 0.1824), (0.3923, -0.5963, -1.818), (0.452, 0.1186, 0.3195), (0.452, 0.1186, -1.68), (0.4066, -0.5617, 0.2155), (0.4066, -0.5617, -1.785), (0.2421, -0.3333, -0.1632), (0.2424, -0.3378, -0.1626), (0.2421, -0.3333, -2.163), (0.2424, -0.3378, -2.163), (0.2518, -0.4299, -0.1428), (0.2518, -0.4299, -2.143), (0.254, -0.4441, -0.1382), (0.254, -0.4441, -2.138), (0.2353, -0.2327, -0.1766), (0.2353, -0.2327, -2.177), (0.2633, -0.5055, -0.116), (0.2633, -0.5055, -2.116), (0.3055, -0.608, -0.01821), (0.3055, -0.608, -2.018), (0.3676, -0.5996, 0.1243), (0.3676, -0.5996, -1.876), (0.2907, 0.5963, -0.05217), (0.2907, 0.5963, -2.052)], [], [(59, 9, 45, 131), (55, 50, 5, 4), (10, 11, 1, 0), (8, 76, 123, 46), (50, 141, 85, 5), (49, 52, 10, 0), (149, 55, 4, 68), (2, 3, 9, 8), (53, 56, 12, 14), (9, 3, 13, 15), (1, 11, 14, 12), (45, 9, 15, 47), (0, 1, 18, 17), (3, 2, 16, 20), (13, 3, 20, 21), (41, 13, 21, 42), (49, 0, 17, 54), (1, 12, 19, 18), (43, 22, 36, 48), (22, 23, 37, 36), (56, 32, 38, 57), (32, 33, 39, 38), (51, 29, 35, 53), (29, 28, 34, 35), (47, 41, 33, 34), (34, 33, 32, 35), (43, 46, 30, 22), (22, 30, 31, 23), (27, 212, 208, 188, 192, 232, 228, 248, 141, 50), (26, 190, 194, 230, 210, 206, 204, 212, 27), (31, 115, 150, 52), (30, 108, 115, 31), (40, 44, 26, 25), (25, 26, 27, 24), (6, 7, 44, 40), (140, 51, 11, 86), (4, 5, 85, 68), (2, 8, 46, 43), (15, 13, 41, 47), (2, 43, 48, 16), (171, 160, 159, 158, 170, 164, 165, 169, 162, 163, 161, 168, 166, 167), (33, 41, 42, 39), (28, 45, 47, 34), (11, 51, 53, 14), (12, 56, 57, 19), (23, 49, 54, 37), (35, 32, 56, 53), (23, 31, 52, 49), (46, 123, 108, 30), (24, 27, 50, 55), (101, 29, 51, 140), (8, 9, 59, 76), (77, 6, 40, 122), (122, 40, 25, 191, 185, 187, 177, 179, 183, 225), (131, 45, 28, 94), (94, 28, 29, 101), (52, 150, 67, 10), (44, 132, 220, 182, 178, 176, 186, 184, 190, 26), (67, 86, 11, 10), (77, 58, 7, 6), (121, 152, 153, 120), (120, 153, 154, 119), (119, 154, 155, 118), (118, 155, 156, 117), (117, 156, 157, 116), (116, 157, 150, 115), (101, 140, 142, 107), (107, 142, 143, 106), (106, 143, 144, 105), (105, 144, 145, 104), (104, 145, 146, 103), (103, 146, 147, 102), (102, 147, 148, 240, 238, 235, 234), (59, 131, 133, 66), (66, 133, 134, 65), (65, 134, 135, 64), (64, 135, 136, 63), (63, 136, 137, 62), (62, 137, 138, 61), (61, 138, 139, 60), (60, 139, 132, 58), (77, 122, 124, 84), (84, 124, 125, 83), (83, 125, 126, 82), (82, 126, 127, 81), (81, 127, 128, 80), (80, 128, 129, 79), (79, 129, 130, 78), (78, 130, 123, 76), (114, 121, 120, 113), (113, 120, 119, 112), (112, 119, 118, 111), (111, 118, 117, 110), (110, 117, 116, 109), (109, 116, 115, 108), (122, 225, 222, 251, 219, 201, 227, 124), (124, 227, 217, 215, 224, 114, 125), (125, 114, 113, 126), (126, 113, 112, 127), (127, 112, 111, 128), (128, 111, 110, 129), (129, 110, 109, 130), (130, 109, 108, 123), (94, 101, 107, 100), (100, 107, 106, 99), (99, 106, 105, 98), (98, 105, 104, 97), (97, 104, 103, 96), (96, 103, 102, 95), (95, 102, 234, 242, 198, 180, 172, 174, 223), (131, 94, 100, 133), (133, 100, 99, 134), (134, 99, 98, 135), (135, 98, 97, 136), (136, 97, 96, 137), (137, 96, 95, 138), (138, 95, 223, 214, 216, 226, 139), (139, 226, 200, 218, 250, 221, 220, 132), (86, 67, 69, 93), (93, 69, 70, 92), (92, 70, 71, 91), (91, 71, 72, 90), (90, 72, 73, 89), (89, 73, 74, 88), (88, 74, 75, 87), (87, 75, 68, 85), (140, 86, 93, 142), (142, 93, 92, 143), (143, 92, 91, 144), (144, 91, 90, 145), (145, 90, 89, 146), (146, 89, 88, 147), (147, 88, 87, 148), (148, 87, 85, 141), (149, 68, 75, 151), (151, 75, 74, 152), (152, 74, 73, 153), (153, 73, 72, 154), (154, 72, 71, 155), (155, 71, 70, 156), (156, 70, 69, 157), (157, 69, 67, 150), (58, 77, 84, 60), (60, 84, 83, 61), (61, 83, 82, 62), (62, 82, 81, 63), (63, 81, 80, 64), (64, 80, 79, 65), (65, 79, 78, 66), (66, 78, 76, 59), (7, 58, 132, 44), (37, 54, 171, 167), (19, 57, 170, 158), (39, 42, 169, 165), (16, 48, 168, 161), (36, 37, 167, 166), (48, 36, 166, 168), (38, 39, 165, 164), (57, 38, 164, 170), (17, 18, 159, 160), (20, 16, 161, 163), (21, 20, 163, 162), (42, 21, 162, 169), (18, 19, 158, 159), (54, 17, 160, 171), (210, 211, 207, 206), (204, 205, 213, 209, 208, 212), (208, 209, 189, 188), (180, 181, 173, 172), (194, 195, 231, 230), (230, 231, 211, 210), (186, 187, 185, 184), (213, 205, 207, 211, 231, 195, 191, 25, 24), (250, 251, 222, 221), (249, 229, 233, 193, 189, 209, 213, 24, 55, 149), (246, 247, 197, 196), (241, 245, 203, 197, 247, 249, 149, 151), (174, 175, 224, 215, 214, 223), (228, 229, 249, 247, 246, 248), (218, 219, 251, 250), (176, 177, 187, 186), (202, 203, 245, 244), (178, 179, 177, 176), (188, 189, 193, 192), (216, 217, 227, 201, 200, 226), (236, 237, 239, 241, 151, 152, 121), (172, 173, 175, 174), (244, 245, 241, 239, 238, 240), (192, 193, 233, 232), (235, 237, 236, 243, 242, 234), (224, 175, 173, 181, 199, 243, 236, 121, 114), (221, 222, 225, 183, 182, 220), (184, 185, 191, 195, 194, 190), (198, 199, 181, 180), (206, 207, 205, 204), (248, 246, 196, 202, 244, 240, 148, 141), (196, 197, 203, 202), (200, 201, 219, 218), (232, 233, 229, 228), (182, 183, 179, 178), (242, 243, 199, 198), (214, 215, 217, 216), (238, 239, 237, 235)])
me_cube_001.polygons.foreach_set('material_index', [0, 0, 0, 0, 0, 0, 0, 0, 0, 0, 0, 0, 0, 0, 0, 0, 0, 0, 0, 0, 0, 0, 0, 0, 0, 0, 0, 0, 0, 0, 0, 0, 0, 0, 0, 0, 0, 0, 0, 0, 0, 0, 0, 0, 0, 0, 0, 0, 0, 0, 0, 0, 0, 0, 0, 0, 0, 0, 0, 0, 0, 0, 0, 0, 0, 0, 0, 0, 0, 0, 0, 0, 0, 0, 0, 0, 0, 0, 0, 0, 0, 0, 0, 0, 0, 0, 0, 0, 0, 0, 0, 0, 0, 0, 0, 0, 0, 0, 0, 0, 0, 0, 0, 0, 0, 0, 0, 0, 0, 0, 0, 0, 0, 0, 0, 0, 0, 0, 0, 0, 0, 0, 0, 0, 0, 0, 0, 0, 0, 0, 0, 0, 0, 0, 0, 0, 0, 0, 0, 0, 0, 0, 0, 0, 0, 0, 0, 0, 0, 0, 0, 1, 1, 1, 1, 1, 1, 1, 1, 1, 1, 1, 1, 1, 1, 0, 0, 0, 0, 0, 0, 0, 0, 0, 0, 0, 0, 0, 0, 0, 0, 0, 0, 0, 0, 0, 0, 0, 0, 0, 0, 0, 0, 0, 0, 0, 0, 0, 0, 0, 0, 0, 0])
_uv = me_cube_001.uv_layers.new(name='UVMap')
_uv.uv.foreach_set('vector', [0.8193, 0.5, 0.8413, 0.5, 0.8413, 0.5417, 0.8166, 0.5417, 0.375, 0.7083, 0.625, 0.7083, 0.625, 0.75, 0.375, 0.75, 0.375, 0.9663, 0.625, 0.9663, 0.625, 1.0, 0.375, 1.0, 0.1587, 0.5, 0.1807, 0.5, 0.1834, 0.5417, 0.1587, 0.5417, 0.625, 0.7083, 0.6496, 0.7083, 0.647, 0.75, 0.625, 0.75, 0.125, 0.7083, 0.1587, 0.7083, 0.1587, 0.75, 0.125, 0.75, 0.3504, 0.7083, 0.375, 0.7083, 0.375, 0.75, 0.353, 0.75, 0.375, 0.25, 0.625, 0.25, 0.625, 0.2837, 0.375, 0.2837, 0.8413, 0.7083, 0.875, 0.7083, 0.875, 0.75, 0.8413, 0.75, 0.625, 0.2837, 0.625, 0.25, 0.625, 0.25, 0.625, 0.2837, 0.625, 1.0, 0.625, 0.9663, 0.625, 0.9663, 0.625, 1.0, 0.8413, 0.5417, 0.8413, 0.5, 0.8413, 0.5, 0.8413, 0.5417, 0.375, 1.0, 0.625, 1.0, 0.625, 1.0, 0.375, 1.0, 0.625, 0.25, 0.375, 0.25, 0.375, 0.25, 0.625, 0.25, 0.625, 0.25, 0.625, 0.25, 0.625, 0.25, 0.625, 0.25, 0.875, 0.5417, 0.875, 0.5, 0.875, 0.5, 0.875, 0.5417, 0.125, 0.7083, 0.125, 0.75, 0.125, 0.75, 0.125, 0.7083, 0.625, 1.0, 0.625, 1.0, 0.625, 1.0, 0.625, 1.0, 0.125, 0.5417, 0.125, 0.5833, 0.125, 0.5833, 0.125, 0.5417, 0.125, 0.5833, 0.125, 0.6667, 0.125, 0.6667, 0.125, 0.5833, 0.875, 0.7083, 0.875, 0.6667, 0.875, 0.6667, 0.875, 0.7083, 0.875, 0.6667, 0.875, 0.5833, 0.875, 0.5833, 0.875, 0.6667, 0.8413, 0.7083, 0.8413, 0.6667, 0.8413, 0.6667, 0.8413, 0.7083, 0.8413, 0.6667, 0.8413, 0.5833, 0.8413, 0.5833, 0.8413, 0.6667, 0.8413, 0.5417, 0.875, 0.5417, 0.875, 0.5833, 0.8413, 0.5833, 0.8413, 0.5833, 0.875, 0.5833, 0.875, 0.6667, 0.8413, 0.6667, 0.125, 0.5417, 0.1587, 0.5417, 0.1587, 0.5833, 0.125, 0.5833, 0.125, 0.5833, 0.1587, 0.5833, 0.1587, 0.6667, 0.125, 0.6667, 0.625, 0.6667, 0.6403, 0.6667, 0.6403, 0.6672, 0.6409, 0.6787, 0.642, 0.6882, 0.6436, 0.6952, 0.6457, 0.6995, 0.65, 0.7, 0.6496, 0.7083, 0.625, 0.7083, 0.625, 0.5833, 0.6403, 0.5833, 0.6392, 0.5959, 0.6384, 0.6102, 0.6382, 0.625, 0.6384, 0.6398, 0.6392, 0.6541, 0.6403, 0.6667, 0.625, 0.6667, 0.1587, 0.6667, 0.185, 0.6667, 0.1834, 0.7083, 0.1587, 0.7083, 0.1587, 0.5833, 0.185, 0.5833, 0.185, 0.6667, 0.1587, 0.6667, 0.375, 0.5417, 0.625, 0.5417, 0.625, 0.5833, 0.375, 0.5833, 0.375, 0.5833, 0.625, 0.5833, 0.625, 0.6667, 0.375, 0.6667, 0.375, 0.5, 0.625, 0.5, 0.625, 0.5417, 0.375, 0.5417, 0.8166, 0.7083, 0.8413, 0.7083, 0.8413, 0.75, 0.8193, 0.75, 0.375, 0.75, 0.625, 0.75, 0.625, 0.772, 0.375, 0.772, 0.125, 0.5, 0.1587, 0.5, 0.1587, 0.5417, 0.125, 0.5417, 0.8413, 0.5, 0.875, 0.5, 0.875, 0.5417, 0.8413, 0.5417, 0.125, 0.5, 0.125, 0.5417, 0.125, 0.5417, 0.125, 0.5, 0.125, 0.7083, 0.125, 0.75, 0.625, 1.0, 0.625, 1.0, 0.875, 0.7083, 0.875, 0.6667, 0.875, 0.5833, 0.875, 0.5417, 0.875, 0.5, 0.625, 0.25, 0.375, 0.25, 0.125, 0.5417, 0.125, 0.5833, 0.125, 0.6667, 0.875, 0.5833, 0.875, 0.5417, 0.875, 0.5417, 0.875, 0.5833, 0.8413, 0.5833, 0.8413, 0.5417, 0.8413, 0.5417, 0.8413, 0.5833, 0.8413, 0.75, 0.8413, 0.7083, 0.8413, 0.7083, 0.8413, 0.75, 0.875, 0.75, 0.875, 0.7083, 0.875, 0.7083, 0.875, 0.75, 0.125, 0.6667, 0.125, 0.7083, 0.125, 0.7083, 0.125, 0.6667, 0.8413, 0.6667, 0.875, 0.6667, 0.875, 0.7083, 0.8413, 0.7083, 0.125, 0.6667, 0.1587, 0.6667, 0.1587, 0.7083, 0.125, 0.7083, 0.1587, 0.5417, 0.1834, 0.5417, 0.185, 0.5833, 0.1587, 0.5833, 0.375, 0.6667, 0.625, 0.6667, 0.625, 0.7083, 0.375, 0.7083, 0.815, 0.6667, 0.8413, 0.6667, 0.8413, 0.7083, 0.8166, 0.7083, 0.375, 0.2837, 0.625, 0.2837, 0.625, 0.3057, 0.375, 0.3057, 0.353, 0.5, 0.375, 0.5, 0.375, 0.5417, 0.3504, 0.5417, 0.3504, 0.5417, 0.375, 0.5417, 0.375, 0.5833, 0.3597, 0.5833, 0.3597, 0.5828, 0.3591, 0.5713, 0.358, 0.5618, 0.3564, 0.5548, 0.3543, 0.5505, 0.35, 0.55, 0.8166, 0.5417, 0.8413, 0.5417, 0.8413, 0.5833, 0.815, 0.5833, 0.815, 0.5833, 0.8413, 0.5833, 0.8413, 0.6667, 0.815, 0.6667, 0.1587, 0.7083, 0.1834, 0.7083, 0.1807, 0.75, 0.1587, 0.75, 0.625, 0.5417, 0.6496, 0.5417, 0.65, 0.55, 0.6457, 0.5505, 0.6436, 0.5548, 0.642, 0.5618, 0.6409, 0.5713, 0.6403, 0.5828, 0.6403, 0.5833, 0.625, 0.5833, 0.375, 0.9443, 0.625, 0.9443, 0.625, 0.9663, 0.375, 0.9663, 0.375, 0.478, 0.625, 0.478, 0.625, 0.5, 0.375, 0.5, 0.3078, 0.6667, 0.3086, 0.7083, 0.2877, 0.7083, 0.2873, 0.6667, 0.2873, 0.6667, 0.2877, 0.7083, 0.2669, 0.7083, 0.2669, 0.6667, 0.2669, 0.6667, 0.2669, 0.7083, 0.246, 0.7083, 0.2464, 0.6667, 0.2464, 0.6667, 0.246, 0.7083, 0.2251, 0.7083, 0.2259, 0.6667, 0.2259, 0.6667, 0.2251, 0.7083, 0.2042, 0.7083, 0.2054, 0.6667, 0.2054, 0.6667, 0.2042, 0.7083, 0.1834, 0.7083, 0.185, 0.6667, 0.815, 0.6667, 0.8166, 0.7083, 0.7958, 0.7083, 0.7946, 0.6667, 0.7946, 0.6667, 0.7958, 0.7083, 0.7749, 0.7083, 0.7741, 0.6667, 0.7741, 0.6667, 0.7749, 0.7083, 0.754, 0.7083, 0.7536, 0.6667, 0.7536, 0.6667, 0.754, 0.7083, 0.7331, 0.7083, 0.7331, 0.6667, 0.7331, 0.6667, 0.7331, 0.7083, 0.7123, 0.7083, 0.7127, 0.6667, 0.7127, 0.6667, 0.7123, 0.7083, 0.6914, 0.7083, 0.6922, 0.6667, 0.6922, 0.6667, 0.6914, 0.7083, 0.6705, 0.7083, 0.6713, 0.6805, 0.6718, 0.6787, 0.6744, 0.6672, 0.6745, 0.6667, 0.8193, 0.5, 0.8166, 0.5417, 0.7958, 0.5417, 0.7977, 0.5, 0.7977, 0.5, 0.7958, 0.5417, 0.7749, 0.5417, 0.7762, 0.5, 0.7762, 0.5, 0.7749, 0.5417, 0.754, 0.5417, 0.7547, 0.5, 0.7547, 0.5, 0.754, 0.5417, 0.7331, 0.5417, 0.7331, 0.5, 0.7331, 0.5, 0.7331, 0.5417, 0.7123, 0.5417, 0.7116, 0.5, 0.7116, 0.5, 0.7123, 0.5417, 0.6914, 0.5417, 0.6901, 0.5, 0.6901, 0.5, 0.6914, 0.5417, 0.6705, 0.5417, 0.6685, 0.5, 0.6685, 0.5, 0.6705, 0.5417, 0.6496, 0.5417, 0.647, 0.5, 0.353, 0.5, 0.3504, 0.5417, 0.3295, 0.5417, 0.3315, 0.5, 0.3315, 0.5, 0.3295, 0.5417, 0.3086, 0.5417, 0.3099, 0.5, 0.3099, 0.5, 0.3086, 0.5417, 0.2877, 0.5417, 0.2884, 0.5, 0.2884, 0.5, 0.2877, 0.5417, 0.2669, 0.5417, 0.2669, 0.5, 0.2669, 0.5, 0.2669, 0.5417, 0.246, 0.5417, 0.2453, 0.5, 0.2453, 0.5, 0.246, 0.5417, 0.2251, 0.5417, 0.2238, 0.5, 0.2238, 0.5, 0.2251, 0.5417, 0.2042, 0.5417, 0.2023, 0.5, 0.2023, 0.5, 0.2042, 0.5417, 0.1834, 0.5417, 0.1807, 0.5, 0.3078, 0.5833, 0.3078, 0.6667, 0.2873, 0.6667, 0.2873, 0.5833, 0.2873, 0.5833, 0.2873, 0.6667, 0.2669, 0.6667, 0.2669, 0.5833, 0.2669, 0.5833, 0.2669, 0.6667, 0.2464, 0.6667, 0.2464, 0.5833, 0.2464, 0.5833, 0.2464, 0.6667, 0.2259, 0.6667, 0.2259, 0.5833, 0.2259, 0.5833, 0.2259, 0.6667, 0.2054, 0.6667, 0.2054, 0.5833, 0.2054, 0.5833, 0.2054, 0.6667, 0.185, 0.6667, 0.185, 0.5833, 0.3504, 0.5417, 0.35, 0.55, 0.3393, 0.549, 0.3366, 0.5505, 0.3337, 0.5548, 0.3309, 0.5618, 0.3287, 0.5695, 0.3295, 0.5417, 0.3295, 0.5417, 0.3287, 0.5695, 0.3282, 0.5713, 0.3256, 0.5828, 0.3255, 0.5833, 0.3078, 0.5833, 0.3086, 0.5417, 0.3086, 0.5417, 0.3078, 0.5833, 0.2873, 0.5833, 0.2877, 0.5417, 0.2877, 0.5417, 0.2873, 0.5833, 0.2669, 0.5833, 0.2669, 0.5417, 0.2669, 0.5417, 0.2669, 0.5833, 0.2464, 0.5833, 0.246, 0.5417, 0.246, 0.5417, 0.2464, 0.5833, 0.2259, 0.5833, 0.2251, 0.5417, 0.2251, 0.5417, 0.2259, 0.5833, 0.2054, 0.5833, 0.2042, 0.5417, 0.2042, 0.5417, 0.2054, 0.5833, 0.185, 0.5833, 0.1834, 0.5417, 0.815, 0.5833, 0.815, 0.6667, 0.7946, 0.6667, 0.7946, 0.5833, 0.7946, 0.5833, 0.7946, 0.6667, 0.7741, 0.6667, 0.7741, 0.5833, 0.7741, 0.5833, 0.7741, 0.6667, 0.7536, 0.6667, 0.7536, 0.5833, 0.7536, 0.5833, 0.7536, 0.6667, 0.7331, 0.6667, 0.7331, 0.5833, 0.7331, 0.5833, 0.7331, 0.6667, 0.7127, 0.6667, 0.7127, 0.5833, 0.7127, 0.5833, 0.7127, 0.6667, 0.6922, 0.6667, 0.6922, 0.5833, 0.6922, 0.5833, 0.6922, 0.6667, 0.6745, 0.6667, 0.6756, 0.6541, 0.6764, 0.6398, 0.6766, 0.625, 0.6764, 0.6102, 0.6756, 0.5959, 0.6745, 0.5833, 0.8166, 0.5417, 0.815, 0.5833, 0.7946, 0.5833, 0.7958, 0.5417, 0.7958, 0.5417, 0.7946, 0.5833, 0.7741, 0.5833, 0.7749, 0.5417, 0.7749, 0.5417, 0.7741, 0.5833, 0.7536, 0.5833, 0.754, 0.5417, 0.754, 0.5417, 0.7536, 0.5833, 0.7331, 0.5833, 0.7331, 0.5417, 0.7331, 0.5417, 0.7331, 0.5833, 0.7127, 0.5833, 0.7123, 0.5417, 0.7123, 0.5417, 0.7127, 0.5833, 0.6922, 0.5833, 0.6914, 0.5417, 0.6914, 0.5417, 0.6922, 0.5833, 0.6745, 0.5833, 0.6744, 0.5828, 0.6718, 0.5713, 0.6713, 0.5695, 0.6705, 0.5417, 0.6705, 0.5417, 0.6713, 0.5695, 0.6691, 0.5618, 0.6663, 0.5548, 0.6634, 0.5505, 0.6607, 0.549, 0.65, 0.55, 0.6496, 0.5417, 0.625, 0.9443, 0.375, 0.9443, 0.375, 0.9227, 0.625, 0.9227, 0.625, 0.9227, 0.375, 0.9227, 0.375, 0.9012, 0.625, 0.9012, 0.625, 0.9012, 0.375, 0.9012, 0.375, 0.8797, 0.625, 0.8797, 0.625, 0.8797, 0.375, 0.8797, 0.375, 0.8581, 0.625, 0.8581, 0.625, 0.8581, 0.375, 0.8581, 0.375, 0.8366, 0.625, 0.8366, 0.625, 0.8366, 0.375, 0.8366, 0.375, 0.8151, 0.625, 0.8151, 0.625, 0.8151, 0.375, 0.8151, 0.375, 0.7935, 0.625, 0.7935, 0.625, 0.7935, 0.375, 0.7935, 0.375, 0.772, 0.625, 0.772, 0.8166, 0.7083, 0.8193, 0.75, 0.7977, 0.75, 0.7958, 0.7083, 0.7958, 0.7083, 0.7977, 0.75, 0.7762, 0.75, 0.7749, 0.7083, 0.7749, 0.7083, 0.7762, 0.75, 0.7547, 0.75, 0.754, 0.7083, 0.754, 0.7083, 0.7547, 0.75, 0.7331, 0.75, 0.7331, 0.7083, 0.7331, 0.7083, 0.7331, 0.75, 0.7116, 0.75, 0.7123, 0.7083, 0.7123, 0.7083, 0.7116, 0.75, 0.6901, 0.75, 0.6914, 0.7083, 0.6914, 0.7083, 0.6901, 0.75, 0.6685, 0.75, 0.6705, 0.7083, 0.6705, 0.7083, 0.6685, 0.75, 0.647, 0.75, 0.6496, 0.7083, 0.3504, 0.7083, 0.353, 0.75, 0.3315, 0.75, 0.3295, 0.7083, 0.3295, 0.7083, 0.3315, 0.75, 0.3099, 0.75, 0.3086, 0.7083, 0.3086, 0.7083, 0.3099, 0.75, 0.2884, 0.75, 0.2877, 0.7083, 0.2877, 0.7083, 0.2884, 0.75, 0.2669, 0.75, 0.2669, 0.7083, 0.2669, 0.7083, 0.2669, 0.75, 0.2453, 0.75, 0.246, 0.7083, 0.246, 0.7083, 0.2453, 0.75, 0.2238, 0.75, 0.2251, 0.7083, 0.2251, 0.7083, 0.2238, 0.75, 0.2023, 0.75, 0.2042, 0.7083, 0.2042, 0.7083, 0.2023, 0.75, 0.1807, 0.75, 0.1834, 0.7083, 0.625, 0.478, 0.375, 0.478, 0.375, 0.4565, 0.625, 0.4565, 0.625, 0.4565, 0.375, 0.4565, 0.375, 0.4349, 0.625, 0.4349, 0.625, 0.4349, 0.375, 0.4349, 0.375, 0.4134, 0.625, 0.4134, 0.625, 0.4134, 0.375, 0.4134, 0.375, 0.3919, 0.625, 0.3919, 0.625, 0.3919, 0.375, 0.3919, 0.375, 0.3703, 0.625, 0.3703, 0.625, 0.3703, 0.375, 0.3703, 0.375, 0.3488, 0.625, 0.3488, 0.625, 0.3488, 0.375, 0.3488, 0.375, 0.3273, 0.625, 0.3273, 0.625, 0.3273, 0.375, 0.3273, 0.375, 0.3057, 0.625, 0.3057, 0.625, 0.5, 0.647, 0.5, 0.6496, 0.5417, 0.625, 0.5417, 0.125, 0.6667, 0.125, 0.7083, 0.125, 0.7083, 0.125, 0.6667, 0.875, 0.75, 0.875, 0.7083, 0.875, 0.7083, 0.875, 0.75, 0.875, 0.5833, 0.875, 0.5417, 0.875, 0.5417, 0.875, 0.5833, 0.125, 0.5, 0.125, 0.5417, 0.125, 0.5417, 0.125, 0.5, 0.125, 0.5833, 0.125, 0.6667, 0.125, 0.6667, 0.125, 0.5833, 0.125, 0.5417, 0.125, 0.5833, 0.125, 0.5833, 0.125, 0.5417, 0.875, 0.6667, 0.875, 0.5833, 0.875, 0.5833, 0.875, 0.6667, 0.875, 0.7083, 0.875, 0.6667, 0.875, 0.6667, 0.875, 0.7083, 0.375, 1.0, 0.625, 1.0, 0.625, 1.0, 0.375, 1.0, 0.625, 0.25, 0.375, 0.25, 0.375, 0.25, 0.625, 0.25, 0.625, 0.25, 0.625, 0.25, 0.625, 0.25, 0.625, 0.25, 0.875, 0.5417, 0.875, 0.5, 0.875, 0.5, 0.875, 0.5417, 0.625, 1.0, 0.625, 1.0, 0.625, 1.0, 0.625, 1.0, 0.125, 0.7083, 0.125, 0.75, 0.125, 0.75, 0.125, 0.7083, 0.75, 0.5907, 0.75, 0.8323, 0.7188, 0.8326, 0.7188, 0.591, 0.6875, 0.592, 0.6875, 0.8335, 0.6576, 0.835, 0.6562, 0.8351, 0.6562, 0.5935, 0.6576, 0.5935, 0.6562, 0.5935, 0.6562, 0.8351, 0.625, 0.8371, 0.625, 0.5955, 0.25, 0.6394, 0.25, 0.881, 0.2188, 0.8807, 0.2188, 0.6391, 0.8125, 0.592, 0.8125, 0.8335, 0.7812, 0.8326, 0.7812, 0.591, 0.7812, 0.591, 0.7812, 0.8326, 0.75, 0.8323, 0.75, 0.5907, 0.875, 0.5955, 0.875, 0.8371, 0.8438, 0.8351, 0.8438, 0.5935, 0.3597, 0.6667, 0.3608, 0.6541, 0.3616, 0.6398, 0.3618, 0.625, 0.3616, 0.6102, 0.3608, 0.5959, 0.3597, 0.5833, 0.375, 0.5833, 0.375, 0.6667, 0.03125, 0.6264, 0.03125, 0.868, 0.0, 0.8647, 0.0, 0.6231, 0.35, 0.7, 0.3543, 0.6995, 0.3564, 0.6952, 0.358, 0.6882, 0.3591, 0.6787, 0.3597, 0.6672, 0.3597, 0.6667, 0.375, 0.6667, 0.375, 0.7083, 0.3504, 0.7083, 0.5, 0.6231, 0.5, 0.8647, 0.4688, 0.868, 0.4688, 0.6264, 0.3287, 0.6805, 0.3309, 0.6882, 0.3337, 0.6952, 0.3366, 0.6995, 0.3393, 0.701, 0.35, 0.7, 0.3504, 0.7083, 0.3295, 0.7083, 0.1875, 0.6383, 0.1875, 0.8799, 0.1576, 0.8786, 0.1562, 0.8786, 0.1562, 0.637, 0.1576, 0.637, 0.5312, 0.604, 0.5312, 0.8456, 0.5224, 0.8511, 0.5, 0.8647, 0.5, 0.6231, 0.5224, 0.6096, 0.0625, 0.6296, 0.0625, 0.8712, 0.03125, 0.868, 0.03125, 0.6264, 0.9062, 0.598, 0.9062, 0.8396, 0.875, 0.8371, 0.875, 0.5955, 0.4375, 0.6296, 0.4375, 0.8712, 0.4062, 0.8741, 0.4062, 0.6325, 0.9375, 0.6009, 0.9375, 0.8424, 0.9062, 0.8396, 0.9062, 0.598, 0.625, 0.5955, 0.625, 0.8371, 0.5938, 0.8396, 0.5938, 0.598, 0.125, 0.6351, 0.125, 0.8767, 0.1191, 0.8763, 0.09375, 0.8741, 0.09375, 0.6325, 0.1191, 0.6347, 0.3255, 0.6667, 0.3256, 0.6672, 0.3282, 0.6787, 0.3287, 0.6805, 0.3295, 0.7083, 0.3086, 0.7083, 0.3078, 0.6667, 0.2188, 0.6391, 0.2188, 0.8807, 0.1875, 0.8799, 0.1875, 0.6383, 0.4062, 0.6325, 0.4062, 0.8741, 0.3809, 0.8763, 0.375, 0.8767, 0.375, 0.6351, 0.3809, 0.6347, 0.5938, 0.598, 0.5938, 0.8396, 0.5625, 0.8424, 0.5625, 0.6009, 0.3438, 0.637, 0.3437, 0.8786, 0.3424, 0.8786, 0.3125, 0.8799, 0.3125, 0.6383, 0.3424, 0.637, 0.3255, 0.5833, 0.3244, 0.5959, 0.3236, 0.6102, 0.3234, 0.625, 0.3236, 0.6398, 0.3244, 0.6541, 0.3255, 0.6667, 0.3078, 0.6667, 0.3078, 0.5833, 1.0, 0.6231, 1.0, 0.8647, 0.9776, 0.8511, 0.9688, 0.8456, 0.9688, 0.604, 0.9776, 0.6096, 0.8438, 0.5935, 0.8438, 0.8351, 0.8424, 0.835, 0.8125, 0.8335, 0.8125, 0.592, 0.8424, 0.5935, 0.2812, 0.6391, 0.2812, 0.8807, 0.25, 0.881, 0.25, 0.6394, 0.7188, 0.591, 0.7188, 0.8326, 0.6875, 0.8335, 0.6875, 0.592, 0.65, 0.7, 0.6607, 0.701, 0.6634, 0.6995, 0.6663, 0.6952, 0.6691, 0.6882, 0.6713, 0.6805, 0.6705, 0.7083, 0.6496, 0.7083, 0.4688, 0.6264, 0.4688, 0.868, 0.4375, 0.8712, 0.4375, 0.6296, 0.09375, 0.6325, 0.09375, 0.8741, 0.0625, 0.8712, 0.0625, 0.6296, 0.5625, 0.6009, 0.5625, 0.8424, 0.5312, 0.8456, 0.5312, 0.604, 0.9688, 0.604, 0.9688, 0.8456, 0.9375, 0.8424, 0.9375, 0.6009, 0.3125, 0.6383, 0.3125, 0.8799, 0.2812, 0.8807, 0.2812, 0.6391, 0.1562, 0.637, 0.1562, 0.8786, 0.125, 0.8767, 0.125, 0.6351, 0.375, 0.6351, 0.375, 0.8767, 0.3437, 0.8786, 0.3438, 0.637])
me_cube_001.materials.append(mat_material_001)
me_cube_001.materials.append(mat_material_002)
me_cube_001.use_remesh_fix_poles = True
me_cube_001.use_remesh_preserve_attributes = False
me_cube_001.use_mirror_vertex_groups = False
me_cube_001.update()

# ---- objects
ob_light = bpy.data.objects.new('Light', light_light)
ob_camera = bpy.data.objects.new('Camera', cam_camera)
ob_cylinder = bpy.data.objects.new('Cylinder', me_cylinder)
ob_cube = bpy.data.objects.new('Cube', me_cube_001)

# ---- transforms, parenting, visibility, modifiers, constraints
ob_light.location = (4.076, 1.005, 5.904)
ob_light.rotation_euler = (0.6503, 0.05522, 1.866)
ob_light.lock_rotations_4d = False
ob_light.empty_display_type = 'ARROWS'
ob_light.color = (0.0, 0.0, 0.0, 0.0)
ob_light.lineart.crease_threshold = 0.0
ob_camera.location = (7.359, -6.926, 4.958)
ob_camera.rotation_euler = (1.109, 0.0, 0.8149)
ob_camera.lock_rotations_4d = False
ob_camera.empty_display_type = 'ARROWS'
ob_camera.color = (0.0, 0.0, 0.0, 0.0)
ob_camera.display_type = 'WIRE'
ob_camera.lineart.crease_threshold = 0.0
ob_cylinder.location = (0.0726, 0.0, 0.0)
ob_cylinder.scale = (0.9249, 0.9249, 0.6269)
ob_cylinder.lineart.crease_threshold = 0.0
_m = ob_cylinder.modifiers.new('Solidify', 'SOLIDIFY')
_m.thickness = 0.02
ob_cube.location = (2.023, 1.246e-08, 0.364)
ob_cube.scale = (1.077, 0.1346, -0.05647)
ob_cube.lineart.crease_threshold = 0.0

# ---- collection membership
col_collection.objects.link(ob_light)
col_collection.objects.link(ob_camera)
col_collection.objects.link(ob_cylinder)
col_collection.objects.link(ob_cube)

# ---- scene / render settings (as saved in the file)
scene.camera = ob_camera
scene.frame_start = 1; scene.frame_end = 250; scene.frame_set(0)
scene.render.engine = 'BLENDER_EEVEE_NEXT'
scene.cycles.use_denoising = False
scene.cycles.samples = 128
scene.cycles.sampling_pattern = 'TABULATED_SOBOL'
scene.cycles.use_adaptive_sampling = False
scene.cycles.use_light_tree = False
scene.view_settings.view_transform = 'Filmic'
bpy.context.view_layer.update()
